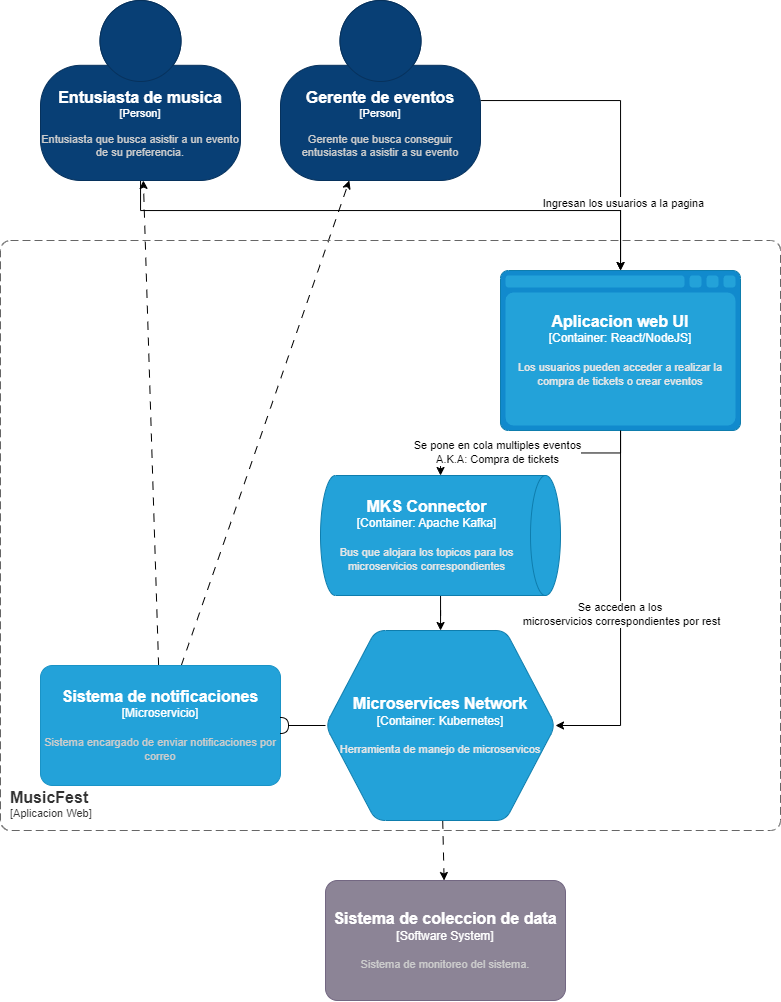

The diagram above was exported from draw.io. Its source (the exported page's mxGraphModel, read from the mxfile embedded in the PNG):
<mxGraphModel dx="1509" dy="785" grid="1" gridSize="10" guides="1" tooltips="1" connect="1" arrows="1" fold="1" page="1" pageScale="1" pageWidth="827" pageHeight="1169" math="0" shadow="0">
  <root>
    <mxCell id="0" />
    <mxCell id="1" parent="0" />
    <mxCell id="xtOhfrO9N3g3h_9D-lq4-4" style="edgeStyle=orthogonalEdgeStyle;rounded=0;orthogonalLoop=1;jettySize=auto;html=1;" edge="1" parent="1" source="dnN8wm1j_cmN3JWJ4w66-2" target="dnN8wm1j_cmN3JWJ4w66-14">
      <mxGeometry relative="1" as="geometry">
        <Array as="points">
          <mxPoint x="640" y="120" />
        </Array>
      </mxGeometry>
    </mxCell>
    <mxCell id="-3KRxIXhCNGCtH_jeBBY-1" value="Ingresan los usuarios a la pagina" style="edgeLabel;html=1;align=center;verticalAlign=middle;resizable=0;points=[];" vertex="1" connectable="0" parent="xtOhfrO9N3g3h_9D-lq4-4">
      <mxGeometry x="0.5603" y="2" relative="1" as="geometry">
        <mxPoint as="offset" />
      </mxGeometry>
    </mxCell>
    <object placeholders="1" c4Name="Gerente de eventos" c4Type="Person" c4Description="Gerente que busca conseguir entusiastas a asistir a su evento" label="&lt;font style=&quot;font-size: 16px&quot;&gt;&lt;b&gt;%c4Name%&lt;/b&gt;&lt;/font&gt;&lt;div&gt;[%c4Type%]&lt;/div&gt;&lt;br&gt;&lt;div&gt;&lt;font style=&quot;font-size: 11px&quot;&gt;&lt;font color=&quot;#cccccc&quot;&gt;%c4Description%&lt;/font&gt;&lt;/div&gt;" id="dnN8wm1j_cmN3JWJ4w66-2">
      <mxCell style="html=1;fontSize=11;dashed=0;whiteSpace=wrap;fillColor=#083F75;strokeColor=#06315C;fontColor=#ffffff;shape=mxgraph.c4.person2;align=center;metaEdit=1;points=[[0.5,0,0],[1,0.5,0],[1,0.75,0],[0.75,1,0],[0.5,1,0],[0.25,1,0],[0,0.75,0],[0,0.5,0]];resizable=0;" vertex="1" parent="1">
        <mxGeometry x="300" y="20" width="200" height="180" as="geometry" />
      </mxCell>
    </object>
    <mxCell id="xtOhfrO9N3g3h_9D-lq4-5" style="edgeStyle=orthogonalEdgeStyle;rounded=0;orthogonalLoop=1;jettySize=auto;html=1;" edge="1" parent="1" source="dnN8wm1j_cmN3JWJ4w66-4" target="dnN8wm1j_cmN3JWJ4w66-14">
      <mxGeometry relative="1" as="geometry">
        <Array as="points">
          <mxPoint x="160" y="230" />
          <mxPoint x="640" y="230" />
        </Array>
      </mxGeometry>
    </mxCell>
    <object placeholders="1" c4Name="Entusiasta de musica" c4Type="Person" c4Description="Entusiasta que busca asistir a un evento de su preferencia." label="&lt;font style=&quot;font-size: 16px&quot;&gt;&lt;b&gt;%c4Name%&lt;/b&gt;&lt;/font&gt;&lt;div&gt;[%c4Type%]&lt;/div&gt;&lt;br&gt;&lt;div&gt;&lt;font style=&quot;font-size: 11px&quot;&gt;&lt;font color=&quot;#cccccc&quot;&gt;%c4Description%&lt;/font&gt;&lt;/div&gt;" id="dnN8wm1j_cmN3JWJ4w66-4">
      <mxCell style="html=1;fontSize=11;dashed=0;whiteSpace=wrap;fillColor=#083F75;strokeColor=#06315C;fontColor=#ffffff;shape=mxgraph.c4.person2;align=center;metaEdit=1;points=[[0.5,0,0],[1,0.5,0],[1,0.75,0],[0.75,1,0],[0.5,1,0],[0.25,1,0],[0,0.75,0],[0,0.5,0]];resizable=0;" vertex="1" parent="1">
        <mxGeometry x="60" y="20" width="200" height="180" as="geometry" />
      </mxCell>
    </object>
    <object placeholders="1" c4Name="Sistema de coleccion de data" c4Type="Software System" c4Description="Sistema de monitoreo del sistema." label="&lt;font style=&quot;font-size: 16px&quot;&gt;&lt;b&gt;%c4Name%&lt;/b&gt;&lt;/font&gt;&lt;div&gt;[%c4Type%]&lt;/div&gt;&lt;br&gt;&lt;div&gt;&lt;font style=&quot;font-size: 11px&quot;&gt;&lt;font color=&quot;#cccccc&quot;&gt;%c4Description%&lt;/font&gt;&lt;/div&gt;" id="dnN8wm1j_cmN3JWJ4w66-8">
      <mxCell style="rounded=1;whiteSpace=wrap;html=1;labelBackgroundColor=none;fillColor=#8C8496;fontColor=#ffffff;align=center;arcSize=10;strokeColor=#736782;metaEdit=1;resizable=0;points=[[0.25,0,0],[0.5,0,0],[0.75,0,0],[1,0.25,0],[1,0.5,0],[1,0.75,0],[0.75,1,0],[0.5,1,0],[0.25,1,0],[0,0.75,0],[0,0.5,0],[0,0.25,0]];" vertex="1" parent="1">
        <mxGeometry x="345" y="900" width="240" height="120" as="geometry" />
      </mxCell>
    </object>
    <mxCell id="xtOhfrO9N3g3h_9D-lq4-2" style="rounded=0;orthogonalLoop=1;jettySize=auto;html=1;dashed=1;dashPattern=8 8;" edge="1" parent="1" source="dnN8wm1j_cmN3JWJ4w66-9" target="dnN8wm1j_cmN3JWJ4w66-2">
      <mxGeometry relative="1" as="geometry" />
    </mxCell>
    <mxCell id="xtOhfrO9N3g3h_9D-lq4-3" style="rounded=0;orthogonalLoop=1;jettySize=auto;html=1;dashed=1;dashPattern=8 8;" edge="1" parent="1" source="dnN8wm1j_cmN3JWJ4w66-9" target="dnN8wm1j_cmN3JWJ4w66-4">
      <mxGeometry relative="1" as="geometry" />
    </mxCell>
    <object placeholders="1" c4Name="Sistema de notificaciones" c4Type="Microservicio" c4Description="Sistema encargado de enviar notificaciones por correo" label="&lt;font style=&quot;font-size: 16px&quot;&gt;&lt;b&gt;%c4Name%&lt;/b&gt;&lt;/font&gt;&lt;div&gt;[%c4Type%]&lt;/div&gt;&lt;br&gt;&lt;div&gt;&lt;font style=&quot;font-size: 11px&quot;&gt;&lt;font color=&quot;#cccccc&quot;&gt;%c4Description%&lt;/font&gt;&lt;/div&gt;" id="dnN8wm1j_cmN3JWJ4w66-9">
      <mxCell style="rounded=1;whiteSpace=wrap;html=1;labelBackgroundColor=none;fillColor=#23a2d9;fontColor=#ffffff;align=center;arcSize=10;strokeColor=#1a93c6;metaEdit=1;resizable=0;points=[[0.25,0,0],[0.5,0,0],[0.75,0,0],[1,0.25,0],[1,0.5,0],[1,0.75,0],[0.75,1,0],[0.5,1,0],[0.25,1,0],[0,0.75,0],[0,0.5,0],[0,0.25,0]];" vertex="1" parent="1">
        <mxGeometry x="60" y="685" width="240" height="120" as="geometry" />
      </mxCell>
    </object>
    <object placeholders="1" c4Name="MusicFest" c4Type="SystemScopeBoundary" c4Application="Aplicacion Web" label="&lt;font style=&quot;font-size: 16px&quot;&gt;&lt;b&gt;&lt;div style=&quot;text-align: left&quot;&gt;%c4Name%&lt;/div&gt;&lt;/b&gt;&lt;/font&gt;&lt;div style=&quot;text-align: left&quot;&gt;[%c4Application%]&lt;/div&gt;" id="dnN8wm1j_cmN3JWJ4w66-12">
      <mxCell style="rounded=1;fontSize=11;whiteSpace=wrap;html=1;dashed=1;arcSize=20;fillColor=none;strokeColor=#666666;fontColor=#333333;labelBackgroundColor=none;align=left;verticalAlign=bottom;labelBorderColor=none;spacingTop=0;spacing=10;dashPattern=8 4;metaEdit=1;rotatable=0;perimeter=rectanglePerimeter;noLabel=0;labelPadding=0;allowArrows=0;connectable=0;expand=0;recursiveResize=0;editable=1;pointerEvents=0;absoluteArcSize=1;points=[[0.25,0,0],[0.5,0,0],[0.75,0,0],[1,0.25,0],[1,0.5,0],[1,0.75,0],[0.75,1,0],[0.5,1,0],[0.25,1,0],[0,0.75,0],[0,0.5,0],[0,0.25,0]];" vertex="1" parent="1">
        <mxGeometry x="20" y="260" width="780" height="590" as="geometry" />
      </mxCell>
    </object>
    <mxCell id="SBUsuxmkPbzobGDsG9eJ-2" style="edgeStyle=orthogonalEdgeStyle;rounded=0;orthogonalLoop=1;jettySize=auto;html=1;" edge="1" parent="1" source="dnN8wm1j_cmN3JWJ4w66-14" target="dnN8wm1j_cmN3JWJ4w66-15">
      <mxGeometry relative="1" as="geometry" />
    </mxCell>
    <mxCell id="-3KRxIXhCNGCtH_jeBBY-3" value="Se pone en cola multiples eventos&lt;div&gt;A.K.A: Compra de tickets&lt;/div&gt;" style="edgeLabel;html=1;align=center;verticalAlign=middle;resizable=0;points=[];" vertex="1" connectable="0" parent="SBUsuxmkPbzobGDsG9eJ-2">
      <mxGeometry x="0.3035" y="-1" relative="1" as="geometry">
        <mxPoint as="offset" />
      </mxGeometry>
    </mxCell>
    <object placeholders="1" c4Name="Aplicacion web UI" c4Type="Container" c4Technology="React/NodeJS" c4Description="Los usuarios pueden acceder a realizar la compra de tickets o crear eventos" label="&lt;font style=&quot;font-size: 16px&quot;&gt;&lt;b&gt;%c4Name%&lt;/b&gt;&lt;/font&gt;&lt;div&gt;[%c4Type%:&amp;nbsp;%c4Technology%]&lt;/div&gt;&lt;br&gt;&lt;div&gt;&lt;font style=&quot;font-size: 11px&quot;&gt;&lt;font color=&quot;#E6E6E6&quot;&gt;%c4Description%&lt;/font&gt;&lt;/div&gt;" id="dnN8wm1j_cmN3JWJ4w66-14">
      <mxCell style="shape=mxgraph.c4.webBrowserContainer2;whiteSpace=wrap;html=1;boundedLbl=1;rounded=0;labelBackgroundColor=none;strokeColor=#118ACD;fillColor=#23A2D9;strokeColor=#118ACD;strokeColor2=#0E7DAD;fontSize=12;fontColor=#ffffff;align=center;metaEdit=1;points=[[0.5,0,0],[1,0.25,0],[1,0.5,0],[1,0.75,0],[0.5,1,0],[0,0.75,0],[0,0.5,0],[0,0.25,0]];resizable=0;" vertex="1" parent="1">
        <mxGeometry x="520" y="290" width="240" height="160" as="geometry" />
      </mxCell>
    </object>
    <mxCell id="SBUsuxmkPbzobGDsG9eJ-1" style="edgeStyle=orthogonalEdgeStyle;rounded=0;orthogonalLoop=1;jettySize=auto;html=1;endArrow=classic;endFill=1;" edge="1" parent="1" source="dnN8wm1j_cmN3JWJ4w66-15" target="dnN8wm1j_cmN3JWJ4w66-16">
      <mxGeometry relative="1" as="geometry" />
    </mxCell>
    <object placeholders="1" c4Name="MKS Connector" c4Type="Container" c4Technology="Apache Kafka" c4Description="Bus que alojara los topicos para los microservicios correspondientes" label="&lt;font style=&quot;font-size: 16px&quot;&gt;&lt;b&gt;%c4Name%&lt;/b&gt;&lt;/font&gt;&lt;div&gt;[%c4Type%:&amp;nbsp;%c4Technology%]&lt;/div&gt;&lt;br&gt;&lt;div&gt;&lt;font style=&quot;font-size: 11px&quot;&gt;&lt;font color=&quot;#E6E6E6&quot;&gt;%c4Description%&lt;/font&gt;&lt;/div&gt;" id="dnN8wm1j_cmN3JWJ4w66-15">
      <mxCell style="shape=cylinder3;size=15;direction=south;whiteSpace=wrap;html=1;boundedLbl=1;rounded=0;labelBackgroundColor=none;fillColor=#23A2D9;fontSize=12;fontColor=#ffffff;align=center;strokeColor=#0E7DAD;metaEdit=1;points=[[0.5,0,0],[1,0.25,0],[1,0.5,0],[1,0.75,0],[0.5,1,0],[0,0.75,0],[0,0.5,0],[0,0.25,0]];resizable=0;" vertex="1" parent="1">
        <mxGeometry x="340" y="495" width="240" height="120" as="geometry" />
      </mxCell>
    </object>
    <mxCell id="upf0dA3gZeF3lHL8ZCIC-1" style="edgeStyle=orthogonalEdgeStyle;rounded=0;orthogonalLoop=1;jettySize=auto;html=1;endArrow=halfCircle;endFill=0;" edge="1" parent="1" source="dnN8wm1j_cmN3JWJ4w66-16" target="dnN8wm1j_cmN3JWJ4w66-9">
      <mxGeometry relative="1" as="geometry" />
    </mxCell>
    <mxCell id="xtOhfrO9N3g3h_9D-lq4-1" style="rounded=0;orthogonalLoop=1;jettySize=auto;html=1;dashed=1;dashPattern=8 8;" edge="1" parent="1" source="dnN8wm1j_cmN3JWJ4w66-16" target="dnN8wm1j_cmN3JWJ4w66-8">
      <mxGeometry relative="1" as="geometry" />
    </mxCell>
    <object placeholders="1" c4Name="Microservices Network" c4Type="Container" c4Technology="Kubernetes" c4Description="Herramienta de manejo de microservicos" label="&lt;font style=&quot;font-size: 16px&quot;&gt;&lt;b&gt;%c4Name%&lt;/b&gt;&lt;/font&gt;&lt;div&gt;[%c4Type%:&amp;nbsp;%c4Technology%]&lt;/div&gt;&lt;br&gt;&lt;div&gt;&lt;font style=&quot;font-size: 11px&quot;&gt;&lt;font color=&quot;#E6E6E6&quot;&gt;%c4Description%&lt;/font&gt;&lt;/div&gt;" id="dnN8wm1j_cmN3JWJ4w66-16">
      <mxCell style="shape=hexagon;size=50;perimeter=hexagonPerimeter2;whiteSpace=wrap;html=1;fixedSize=1;rounded=1;labelBackgroundColor=none;fillColor=#23A2D9;fontSize=12;fontColor=#ffffff;align=center;strokeColor=#0E7DAD;metaEdit=1;points=[[0.5,0,0],[1,0.25,0],[1,0.5,0],[1,0.75,0],[0.5,1,0],[0,0.75,0],[0,0.5,0],[0,0.25,0]];resizable=1;rotation=0;" vertex="1" parent="1">
        <mxGeometry x="345" y="650" width="230" height="190" as="geometry" />
      </mxCell>
    </object>
    <mxCell id="SBUsuxmkPbzobGDsG9eJ-3" style="edgeStyle=orthogonalEdgeStyle;rounded=0;orthogonalLoop=1;jettySize=auto;html=1;entryX=1;entryY=0.5;entryDx=0;entryDy=0;entryPerimeter=0;" edge="1" parent="1" source="dnN8wm1j_cmN3JWJ4w66-14" target="dnN8wm1j_cmN3JWJ4w66-16">
      <mxGeometry relative="1" as="geometry" />
    </mxCell>
    <mxCell id="-3KRxIXhCNGCtH_jeBBY-2" value="Se acceden a los&amp;nbsp;&lt;div&gt;microservicios correspondientes por rest&lt;/div&gt;" style="edgeLabel;html=1;align=center;verticalAlign=middle;resizable=0;points=[];" vertex="1" connectable="0" parent="SBUsuxmkPbzobGDsG9eJ-3">
      <mxGeometry x="-0.0439" relative="1" as="geometry">
        <mxPoint y="11" as="offset" />
      </mxGeometry>
    </mxCell>
  </root>
</mxGraphModel>